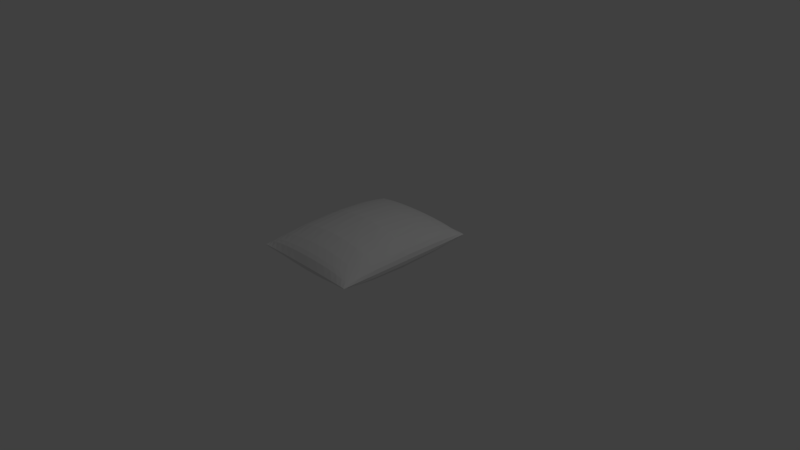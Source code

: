 # Source: pillow.blend  (saved by Blender 2.78.0; exported with 4.5.12 LTS)
import bpy
from mathutils import Matrix  # noqa: F401  (used for matrix-valued properties, if any)

bpy.ops.wm.read_factory_settings(use_empty=True)
scene = bpy.context.scene
scene.name = 'Scene'

# ---- collections
col_collection_1 = bpy.data.collections.new('Collection 1'); scene.collection.children.link(col_collection_1)

# ---- materials (node trees are filled in below, after node groups)
mat_material_001 = bpy.data.materials.new('Material.001')
mat_material_001.alpha_threshold = 0.0
mat_material_001.use_transparent_shadow = False
mat_material_001.roughness = 0.5

# ---- material node trees

# ---- world
world_world = bpy.data.worlds.new('World'); scene.world = world_world
world_world.color = (0.05088, 0.05088, 0.05088)
world_world.use_sun_shadow = False
world_world.sun_shadow_jitter_overblur = 0.0
world_world.cycles.sampling_method = 'MANUAL'

# ---- cameras
cam_camera = bpy.data.cameras.new('Camera')
cam_camera.clip_end = 100.0
cam_camera.lens = 35.0
cam_camera.sensor_width = 32.0
cam_camera.sensor_height = 18.0
cam_camera.ortho_scale = 7.314
cam_camera.dof.focus_distance = 0.0
cam_camera.dof.aperture_fstop = 128.0

# ---- lights
light_lamp = bpy.data.lights.new('Lamp', 'POINT')
light_lamp.transmission_factor = 0.0
light_lamp.cutoff_distance = 30.0
light_lamp.energy = 100.0
light_lamp.shadow_buffer_clip_start = 1.001
light_lamp.shadow_soft_size = 0.1
light_lamp.shadow_maximum_resolution = 0.006
light_lamp.use_absolute_resolution = True

# ---- meshes
me_cylinder = bpy.data.meshes.new('Cylinder')
me_cylinder.from_pydata([(0.0, 0.04799, -1.0), (0.006315, 0.4442, 0.8833), (0.1951, 0.04707, -1.0), (0.2014, 0.4358, 0.8832), (0.3827, 0.04434, -1.0), (0.389, 0.4107, 0.8831), (0.5556, 0.03991, -1.0), (0.5619, 0.37, 0.8831), (0.7071, 0.03394, -1.0), (0.7134, 0.3152, 0.883), (0.8315, 0.02666, -1.0), (0.8378, 0.2485, 0.883), (0.9239, 0.01837, -1.0), (0.9302, 0.1723, 0.8829), (0.9808, 0.009364, -1.0), (0.9871, 0.08972, 0.8829), (1.0, 3.11e-07, -1.0), (1.006, 0.003797, 0.8829), (0.9808, -0.009363, -1.0), (0.9871, -0.08213, 0.8829), (0.9239, -0.01837, -1.0), (0.9302, -0.1647, 0.8829), (0.8315, -0.02666, -1.0), (0.8378, -0.2409, 0.883), (0.7071, -0.03394, -1.0), (0.7134, -0.3076, 0.883), (0.5556, -0.03991, -1.0), (0.5619, -0.3624, 0.8831), (0.3827, -0.04434, -1.0), (0.389, -0.4031, 0.8831), (0.1951, -0.04707, -1.0), (0.2014, -0.4281, 0.8832), (-3.258e-07, -0.04799, -1.0), (0.006312, -0.4366, 0.8833), (-0.1951, -0.04707, -1.0), (-0.1888, -0.4281, 0.8834), (-0.3827, -0.04434, -1.0), (-0.3764, -0.4031, 0.8834), (-0.5556, -0.03991, -1.0), (-0.5493, -0.3624, 0.8835), (-0.7071, -0.03394, -1.0), (-0.7008, -0.3076, 0.8836), (-0.8315, -0.02666, -1.0), (-0.8252, -0.2409, 0.8836), (-0.9239, -0.01837, -1.0), (-0.9176, -0.1647, 0.8836), (-0.9808, -0.009363, -1.0), (-0.9745, -0.08209, 0.8837), (-1.0, 3.537e-07, -1.0), (-0.9937, 0.003836, 0.8837), (-0.9808, 0.009364, -1.0), (-0.9745, 0.08976, 0.8837), (-0.9239, 0.01837, -1.0), (-0.9176, 0.1724, 0.8836), (-0.8315, 0.02666, -1.0), (-0.8252, 0.2485, 0.8836), (-0.7071, 0.03394, -1.0), (-0.7008, 0.3153, 0.8836), (-0.5556, 0.03991, -1.0), (-0.5493, 0.37, 0.8835), (-0.3827, 0.04434, -1.0), (-0.3764, 0.4107, 0.8834), (-0.1951, 0.04707, -1.0), (-0.1888, 0.4358, 0.8834), (0.0, 1.0, 0.002489), (0.1951, 0.9808, 0.002489), (0.3827, 0.9239, 0.002489), (0.5556, 0.8315, 0.002489), (0.7071, 0.7071, 0.002489), (0.8315, 0.5556, 0.002489), (0.9239, 0.3827, 0.002489), (0.9808, 0.1951, 0.002489), (1.0, 7.55e-08, 0.002489), (0.9808, -0.1951, 0.002489), (0.9239, -0.3827, 0.002489), (0.8315, -0.5556, 0.002489), (0.7071, -0.7071, 0.002489), (0.5556, -0.8315, 0.002489), (0.3827, -0.9239, 0.002489), (0.1951, -0.9808, 0.002489), (-3.258e-07, -1.0, 0.002489), (-0.1951, -0.9808, 0.002489), (-0.3827, -0.9239, 0.002489), (-0.5556, -0.8315, 0.002489), (-0.7071, -0.7071, 0.002489), (-0.8315, -0.5556, 0.002489), (-0.9239, -0.3827, 0.002489), (-0.9808, -0.1951, 0.002489), (-1.0, 9.656e-07, 0.002489), (-0.9808, 0.1951, 0.002489), (-0.9239, 0.3827, 0.002489), (-0.8315, 0.5556, 0.002489), (-0.7071, 0.7071, 0.002489), (-0.5556, 0.8315, 0.002489), (-0.3827, 0.9239, 0.002489), (-0.1951, 0.9808, 0.002489), (0.006233, 0.6279, 0.7594), (0.2013, 0.616, 0.7593), (0.3889, 0.5804, 0.7592), (0.5618, 0.5228, 0.7591), (0.7133, 0.4451, 0.7591), (0.8377, 0.3506, 0.759), (0.9301, 0.2426, 0.759), (0.987, 0.1256, 0.759), (1.006, 0.003802, 0.759), (0.987, -0.118, 0.759), (0.9301, -0.235, 0.759), (0.8377, -0.3429, 0.759), (0.7133, -0.4375, 0.7591), (0.5618, -0.5151, 0.7591), (0.3889, -0.5728, 0.7592), (0.2013, -0.6083, 0.7593), (0.00623, -0.6203, 0.7594), (-0.1889, -0.6083, 0.7594), (-0.3765, -0.5728, 0.7595), (-0.5493, -0.5151, 0.7596), (-0.7009, -0.4375, 0.7596), (-0.8252, -0.3429, 0.7597), (-0.9176, -0.235, 0.7597), (-0.9746, -0.1179, 0.7597), (-0.9938, 0.003841, 0.7597), (-0.9746, 0.1256, 0.7597), (-0.9176, 0.2427, 0.7597), (-0.8252, 0.3506, 0.7597), (-0.7009, 0.4452, 0.7596), (-0.5493, 0.5228, 0.7596), (-0.3765, 0.5804, 0.7595), (-0.1889, 0.616, 0.7594), (0.1951, 0.8362, -0.5043), (0.3827, 0.7877, -0.5043), (0.5556, 0.7089, -0.5043), (0.7071, 0.6029, -0.5043), (0.8315, 0.4737, -0.5043), (0.9239, 0.3263, -0.5043), (0.9808, 0.1663, -0.5043), (1.0, 1.142e-07, -0.5043), (0.9808, -0.1663, -0.5043), (0.9239, -0.3263, -0.5043), (0.8315, -0.4737, -0.5043), (0.7071, -0.6029, -0.5043), (0.5556, -0.7089, -0.5043), (0.3827, -0.7877, -0.5043), (0.1951, -0.8362, -0.5043), (-3.258e-07, -0.8526, -0.5043), (-0.1951, -0.8362, -0.5043), (-0.3827, -0.7877, -0.5043), (-0.5556, -0.7089, -0.5043), (-0.7071, -0.6029, -0.5043), (-0.8315, -0.4737, -0.5043), (-0.9239, -0.3263, -0.5043), (-0.9808, -0.1663, -0.5043), (-1.0, 8.731e-07, -0.5043), (-0.9808, 0.1663, -0.5043), (-0.9239, 0.3263, -0.5043), (-0.8315, 0.4737, -0.5043), (-0.7071, 0.6029, -0.5043), (-0.5556, 0.7089, -0.5043), (-0.3827, 0.7877, -0.5043), (-0.1951, 0.8362, -0.5043), (0.0, 0.8526, -0.5043), (0.006069, 0.8565, 0.5115), (0.2012, 0.8401, 0.5114), (0.3888, 0.7916, 0.5114), (0.5616, 0.7128, 0.5113), (0.7132, 0.6067, 0.5112), (0.8375, 0.4775, 0.5112), (0.9299, 0.3301, 0.5111), (0.9869, 0.1702, 0.5111), (1.006, 0.003812, 0.5111), (0.9869, -0.1625, 0.5111), (0.9299, -0.3225, 0.5111), (0.8375, -0.4699, 0.5112), (0.7132, -0.5991, 0.5112), (0.5616, -0.7051, 0.5113), (0.3887, -0.7839, 0.5113), (0.2012, -0.8324, 0.5114), (0.006064, -0.8488, 0.5115), (-0.189, -0.8324, 0.5116), (-0.3766, -0.7839, 0.5116), (-0.5495, -0.7051, 0.5117), (-0.701, -0.5991, 0.5118), (-0.8254, -0.4698, 0.5118), (-0.9178, -0.3224, 0.5119), (-0.9747, -0.1625, 0.5119), (-0.9939, 0.003851, 0.5119), (-0.9747, 0.1702, 0.5119), (-0.9178, 0.3301, 0.5119), (-0.8254, 0.4775, 0.5118), (-0.701, 0.6067, 0.5118), (-0.5495, 0.7128, 0.5117), (-0.3766, 0.7916, 0.5116), (-0.189, 0.8401, 0.5116), (0.1951, 0.6121, -0.7521), (0.3827, 0.5766, -0.7521), (0.5556, 0.5189, -0.7521), (0.7071, 0.4413, -0.7521), (0.8315, 0.3467, -0.7521), (0.9239, 0.2388, -0.7521), (0.9808, 0.1218, -0.7521), (1.0, 1.723e-07, -0.7521), (0.9808, -0.1218, -0.7521), (0.9239, -0.2388, -0.7521), (0.8315, -0.3467, -0.7521), (0.7071, -0.4413, -0.7521), (0.5556, -0.5189, -0.7521), (0.3827, -0.5766, -0.7521), (0.1951, -0.6121, -0.7521), (-3.258e-07, -0.6241, -0.7521), (-0.1951, -0.6121, -0.7521), (-0.3827, -0.5766, -0.7521), (-0.5556, -0.5189, -0.7521), (-0.7071, -0.4413, -0.7521), (-0.8315, -0.3467, -0.7521), (-0.9239, -0.2388, -0.7521), (-0.9808, -0.1218, -0.7521), (-1.0, 7.278e-07, -0.7521), (-0.9808, 0.1218, -0.7521), (-0.9239, 0.2388, -0.7521), (-0.8315, 0.3467, -0.7521), (-0.7071, 0.4413, -0.7521), (-0.5556, 0.5189, -0.7521), (-0.3827, 0.5766, -0.7521), (-0.1951, 0.6121, -0.7521), (0.0, 0.6241, -0.7521), (0.2008, 0.9846, 0.004661), (0.3884, 0.9277, 0.004589), (0.5613, 0.8353, 0.004522), (0.7128, 0.7109, 0.004463), (0.8372, 0.5594, 0.004415), (0.9296, 0.3865, 0.004379), (0.9865, 0.1989, 0.004357), (1.006, 0.003833, 0.004348), (0.9865, -0.1913, 0.004355), (0.9296, -0.3788, 0.004376), (0.8372, -0.5517, 0.004411), (0.7128, -0.7033, 0.004458), (0.5613, -0.8276, 0.004516), (0.3884, -0.92, 0.004582), (0.2008, -0.9769, 0.004654), (0.005727, -0.9961, 0.004728), (-0.1894, -0.9769, 0.004803), (-0.377, -0.92, 0.004875), (-0.5498, -0.8276, 0.004942), (-0.7014, -0.7032, 0.005001), (-0.8257, -0.5517, 0.005049), (-0.9182, -0.3788, 0.005085), (-0.9751, -0.1912, 0.005107), (-0.9943, 0.003872, 0.005115), (-0.9751, 0.199, 0.005109), (-0.9181, 0.3866, 0.005088), (-0.8257, 0.5594, 0.005053), (-0.7014, 0.711, 0.005006), (-0.5498, 0.8353, 0.004948), (-0.377, 0.9277, 0.004882), (-0.1894, 0.9846, 0.00481), (0.005733, 1.004, 0.004736), (0.1951, 0.432, -0.8761), (0.3827, 0.4069, -0.8761), (0.5556, 0.3662, -0.8761), (0.7071, 0.3114, -0.8761), (0.8315, 0.2447, -0.8761), (0.9239, 0.1685, -0.8761), (0.9808, 0.08592, -0.8761), (1.0, 2.152e-07, -0.8761), (0.9808, -0.08592, -0.8761), (0.9239, -0.1685, -0.8761), (0.8315, -0.2447, -0.8761), (0.7071, -0.3114, -0.8761), (0.5556, -0.3662, -0.8761), (0.3827, -0.4069, -0.8761), (0.1951, -0.432, -0.8761), (-3.258e-07, -0.4404, -0.8761), (-0.1951, -0.432, -0.8761), (-0.3827, -0.4069, -0.8761), (-0.5556, -0.3662, -0.8761), (-0.7071, -0.3114, -0.8761), (-0.8315, -0.2447, -0.8761), (-0.9239, -0.1685, -0.8761), (-0.9808, -0.08592, -0.8761), (-1.0, 6.072e-07, -0.8761), (-0.9808, 0.08592, -0.8761), (-0.9239, 0.1685, -0.8761), (-0.8315, 0.2447, -0.8761), (-0.7071, 0.3114, -0.8761), (-0.5556, 0.3662, -0.8761), (-0.3827, 0.4069, -0.8761), (-0.1951, 0.432, -0.8761), (0.0, 0.4404, -0.8761), (0.2015, 0.05088, 1.007), (0.3891, 0.04814, 1.007), (0.562, 0.04371, 1.007), (0.7135, 0.03773, 1.007), (0.8379, 0.03046, 1.007), (0.9303, 0.02216, 1.007), (0.9872, 0.01315, 1.007), (1.006, 0.003791, 1.007), (0.9872, -0.005571, 1.007), (0.9303, -0.01457, 1.007), (0.8379, -0.02287, 1.007), (0.7135, -0.03014, 1.007), (0.562, -0.03611, 1.007), (0.3891, -0.04054, 1.007), (0.2015, -0.04326, 1.007), (0.006396, -0.04418, 1.007), (-0.1887, -0.04326, 1.007), (-0.3763, -0.04052, 1.007), (-0.5492, -0.03608, 1.007), (-0.7007, -0.03011, 1.007), (-0.8251, -0.02284, 1.008), (-0.9175, -0.01454, 1.008), (-0.9744, -0.005532, 1.008), (-0.9936, 0.003831, 1.008), (-0.9744, 0.01319, 1.008), (-0.9175, 0.0222, 1.008), (-0.8251, 0.03049, 1.008), (-0.7007, 0.03776, 1.007), (-0.5492, 0.04373, 1.007), (-0.3763, 0.04816, 1.007), (-0.1887, 0.05089, 1.007), (0.006396, 0.05181, 1.007), (0.1951, 0.3237, -0.9279), (0.3827, 0.3049, -0.9279), (0.5556, 0.2744, -0.9279), (0.7071, 0.2334, -0.9279), (0.8315, 0.1833, -0.9279), (0.9239, 0.1263, -0.9279), (0.9808, 0.06438, -0.9279), (1.0, 2.413e-07, -0.9279), (0.9808, -0.06438, -0.9279), (0.9239, -0.1263, -0.9279), (0.8315, -0.1833, -0.9279), (0.7071, -0.2334, -0.9279), (0.5556, -0.2744, -0.9279), (0.3827, -0.3049, -0.9279), (0.1951, -0.3237, -0.9279), (-3.258e-07, -0.33, -0.9279), (-0.1951, -0.3237, -0.9279), (-0.3827, -0.3049, -0.9279), (-0.5556, -0.2744, -0.9279), (-0.7071, -0.2334, -0.9279), (-0.8315, -0.1833, -0.9279), (-0.9239, -0.1263, -0.9279), (-0.9808, -0.06438, -0.9279), (-1.0, 5.35e-07, -0.9279), (-0.9808, 0.06438, -0.9279), (-0.9239, 0.1263, -0.9279), (-0.8315, 0.1834, -0.9279), (-0.7071, 0.2334, -0.9279), (-0.5556, 0.2744, -0.9279), (-0.3827, 0.3049, -0.9279), (-0.1951, 0.3237, -0.9279), (0.0, 0.33, -0.9279), (-0.1887, 0.3275, 0.9352), (-0.3763, 0.3087, 0.9352), (-0.5492, 0.2782, 0.9353), (-0.7008, 0.2372, 0.9354), (-0.8251, 0.1872, 0.9354), (-0.9175, 0.1301, 0.9355), (-0.9744, 0.06822, 0.9355), (-0.9937, 0.003834, 0.9355), (-0.9744, -0.06055, 0.9355), (-0.9175, -0.1225, 0.9355), (-0.8251, -0.1795, 0.9354), (-0.7008, -0.2295, 0.9354), (-0.5492, -0.2706, 0.9353), (-0.3763, -0.3011, 0.9352), (-0.1887, -0.3199, 0.9352), (0.006347, -0.3262, 0.9351), (0.2014, -0.3199, 0.935), (0.389, -0.3011, 0.9349), (0.5619, -0.2706, 0.9349), (0.7135, -0.2296, 0.9348), (0.8378, -0.1796, 0.9348), (0.9302, -0.1225, 0.9347), (0.9871, -0.06059, 0.9347), (1.006, 0.003795, 0.9347), (0.9871, 0.06818, 0.9347), (0.9302, 0.1301, 0.9347), (0.8378, 0.1871, 0.9348), (0.7135, 0.2372, 0.9348), (0.5619, 0.2782, 0.9349), (0.389, 0.3087, 0.935), (0.2014, 0.3275, 0.935), (0.006349, 0.3338, 0.9351)], [], [(318, 352, 353, 317), (316, 354, 355, 315), (315, 355, 356, 314), (314, 356, 357, 313), (313, 357, 358, 312), (312, 358, 359, 311), (311, 359, 360, 310), (310, 360, 361, 309), (309, 361, 362, 308), (308, 362, 363, 307), (307, 363, 364, 306), (306, 364, 365, 305), (305, 365, 366, 304), (304, 366, 367, 303), (303, 367, 368, 302), (302, 368, 369, 301), (301, 369, 370, 300), (300, 370, 371, 299), (299, 371, 372, 298), (298, 372, 373, 297), (297, 373, 374, 296), (296, 374, 375, 295), (295, 375, 376, 294), (294, 376, 377, 293), (293, 377, 378, 292), (292, 378, 379, 291), (291, 379, 380, 290), (290, 380, 381, 289), (289, 381, 382, 288), (288, 382, 383, 319), (319, 383, 352, 318), (382, 3, 1, 383), (317, 353, 354, 316), (0, 2, 4, 6, 8, 10, 12, 14, 16, 18, 20, 22, 24, 26, 28, 30, 32, 34, 36, 38, 40, 42, 44, 46, 48, 50, 52, 54, 56, 58, 60, 62), (158, 95, 64, 159), (157, 94, 95, 158), (156, 93, 94, 157), (155, 92, 93, 156), (154, 91, 92, 155), (153, 90, 91, 154), (152, 89, 90, 153), (151, 88, 89, 152), (150, 87, 88, 151), (149, 86, 87, 150), (148, 85, 86, 149), (147, 84, 85, 148), (146, 83, 84, 147), (145, 82, 83, 146), (144, 81, 82, 145), (143, 80, 81, 144), (142, 79, 80, 143), (141, 78, 79, 142), (140, 77, 78, 141), (139, 76, 77, 140), (138, 75, 76, 139), (137, 74, 75, 138), (136, 73, 74, 137), (135, 72, 73, 136), (134, 71, 72, 135), (133, 70, 71, 134), (132, 69, 70, 133), (131, 68, 69, 132), (130, 67, 68, 131), (129, 66, 67, 130), (128, 65, 66, 129), (159, 64, 65, 128), (380, 7, 5, 381), (3, 97, 96, 1), (7, 99, 98, 5), (11, 101, 100, 9), (15, 103, 102, 13), (19, 105, 104, 17), (23, 107, 106, 21), (27, 109, 108, 25), (31, 111, 110, 29), (35, 113, 112, 33), (39, 115, 114, 37), (43, 117, 116, 41), (47, 119, 118, 45), (51, 121, 120, 49), (55, 123, 122, 53), (59, 125, 124, 57), (63, 127, 126, 61), (383, 1, 63, 352), (353, 61, 59, 354), (355, 57, 55, 356), (357, 53, 51, 358), (359, 49, 47, 360), (361, 45, 43, 362), (363, 41, 39, 364), (365, 37, 35, 366), (367, 33, 31, 368), (369, 29, 27, 370), (371, 25, 23, 372), (373, 21, 19, 374), (375, 17, 15, 376), (377, 13, 11, 378), (381, 5, 3, 382), (223, 159, 128, 192), (192, 128, 129, 193), (193, 129, 130, 194), (194, 130, 131, 195), (195, 131, 132, 196), (196, 132, 133, 197), (197, 133, 134, 198), (198, 134, 135, 199), (199, 135, 136, 200), (200, 136, 137, 201), (201, 137, 138, 202), (202, 138, 139, 203), (203, 139, 140, 204), (204, 140, 141, 205), (205, 141, 142, 206), (206, 142, 143, 207), (207, 143, 144, 208), (208, 144, 145, 209), (209, 145, 146, 210), (210, 146, 147, 211), (211, 147, 148, 212), (212, 148, 149, 213), (213, 149, 150, 214), (214, 150, 151, 215), (215, 151, 152, 216), (216, 152, 153, 217), (217, 153, 154, 218), (218, 154, 155, 219), (219, 155, 156, 220), (220, 156, 157, 221), (221, 157, 158, 222), (222, 158, 159, 223), (379, 9, 7, 380), (97, 161, 160, 96), (5, 98, 97, 3), (9, 100, 99, 7), (13, 102, 101, 11), (17, 104, 103, 15), (21, 106, 105, 19), (25, 108, 107, 23), (29, 110, 109, 27), (33, 112, 111, 31), (37, 114, 113, 35), (41, 116, 115, 39), (45, 118, 117, 43), (49, 120, 119, 47), (53, 122, 121, 51), (57, 124, 123, 55), (61, 126, 125, 59), (1, 96, 127, 63), (352, 63, 61, 353), (354, 59, 57, 355), (356, 55, 53, 357), (358, 51, 49, 359), (360, 47, 45, 361), (362, 43, 41, 363), (364, 39, 37, 365), (366, 35, 33, 367), (368, 31, 29, 369), (370, 27, 25, 371), (372, 23, 21, 373), (374, 19, 17, 375), (376, 15, 13, 377), (378, 11, 9, 379), (286, 222, 223, 287), (285, 221, 222, 286), (284, 220, 221, 285), (283, 219, 220, 284), (282, 218, 219, 283), (281, 217, 218, 282), (280, 216, 217, 281), (279, 215, 216, 280), (278, 214, 215, 279), (277, 213, 214, 278), (276, 212, 213, 277), (275, 211, 212, 276), (274, 210, 211, 275), (273, 209, 210, 274), (272, 208, 209, 273), (271, 207, 208, 272), (270, 206, 207, 271), (269, 205, 206, 270), (268, 204, 205, 269), (267, 203, 204, 268), (266, 202, 203, 267), (265, 201, 202, 266), (264, 200, 201, 265), (263, 199, 200, 264), (262, 198, 199, 263), (261, 197, 198, 262), (260, 196, 197, 261), (259, 195, 196, 260), (258, 194, 195, 259), (257, 193, 194, 258), (256, 192, 193, 257), (287, 223, 192, 256), (98, 162, 161, 97), (160, 255, 254, 191), (96, 160, 191, 127), (127, 191, 190, 126), (126, 190, 189, 125), (125, 189, 188, 124), (124, 188, 187, 123), (123, 187, 186, 122), (122, 186, 185, 121), (121, 185, 184, 120), (120, 184, 183, 119), (119, 183, 182, 118), (118, 182, 181, 117), (117, 181, 180, 116), (116, 180, 179, 115), (115, 179, 178, 114), (114, 178, 177, 113), (113, 177, 176, 112), (112, 176, 175, 111), (111, 175, 174, 110), (110, 174, 173, 109), (109, 173, 172, 108), (108, 172, 171, 107), (107, 171, 170, 106), (106, 170, 169, 105), (105, 169, 168, 104), (104, 168, 167, 103), (103, 167, 166, 102), (102, 166, 165, 101), (101, 165, 164, 100), (100, 164, 163, 99), (99, 163, 162, 98), (351, 287, 256, 320), (320, 256, 257, 321), (321, 257, 258, 322), (322, 258, 259, 323), (323, 259, 260, 324), (324, 260, 261, 325), (325, 261, 262, 326), (326, 262, 263, 327), (327, 263, 264, 328), (328, 264, 265, 329), (329, 265, 266, 330), (330, 266, 267, 331), (331, 267, 268, 332), (332, 268, 269, 333), (333, 269, 270, 334), (334, 270, 271, 335), (335, 271, 272, 336), (336, 272, 273, 337), (337, 273, 274, 338), (338, 274, 275, 339), (339, 275, 276, 340), (340, 276, 277, 341), (341, 277, 278, 342), (342, 278, 279, 343), (343, 279, 280, 344), (344, 280, 281, 345), (345, 281, 282, 346), (346, 282, 283, 347), (347, 283, 284, 348), (348, 284, 285, 349), (349, 285, 286, 350), (350, 286, 287, 351), (191, 254, 253, 190), (319, 318, 317, 316, 315, 314, 313, 312, 311, 310, 309, 308, 307, 306, 305, 304, 303, 302, 301, 300, 299, 298, 297, 296, 295, 294, 293, 292, 291, 290, 289, 288), (161, 224, 255, 160), (162, 225, 224, 161), (163, 226, 225, 162), (164, 227, 226, 163), (165, 228, 227, 164), (166, 229, 228, 165), (167, 230, 229, 166), (168, 231, 230, 167), (169, 232, 231, 168), (170, 233, 232, 169), (171, 234, 233, 170), (172, 235, 234, 171), (173, 236, 235, 172), (174, 237, 236, 173), (175, 238, 237, 174), (176, 239, 238, 175), (177, 240, 239, 176), (178, 241, 240, 177), (179, 242, 241, 178), (180, 243, 242, 179), (181, 244, 243, 180), (182, 245, 244, 181), (183, 246, 245, 182), (184, 247, 246, 183), (185, 248, 247, 184), (186, 249, 248, 185), (187, 250, 249, 186), (188, 251, 250, 187), (189, 252, 251, 188), (190, 253, 252, 189), (62, 350, 351, 0), (60, 349, 350, 62), (58, 348, 349, 60), (56, 347, 348, 58), (54, 346, 347, 56), (52, 345, 346, 54), (50, 344, 345, 52), (48, 343, 344, 50), (46, 342, 343, 48), (44, 341, 342, 46), (42, 340, 341, 44), (40, 339, 340, 42), (38, 338, 339, 40), (36, 337, 338, 38), (34, 336, 337, 36), (32, 335, 336, 34), (30, 334, 335, 32), (28, 333, 334, 30), (26, 332, 333, 28), (24, 331, 332, 26), (22, 330, 331, 24), (20, 329, 330, 22), (18, 328, 329, 20), (16, 327, 328, 18), (14, 326, 327, 16), (12, 325, 326, 14), (10, 324, 325, 12), (8, 323, 324, 10), (6, 322, 323, 8), (4, 321, 322, 6), (2, 320, 321, 4), (0, 351, 320, 2), (95, 94, 93, 92, 91, 90, 89, 88, 87, 86, 85, 84, 83, 82, 81, 80, 79, 78, 77, 76, 75, 74, 73, 72, 71, 70, 69, 68, 67, 66, 65, 64), (252, 253, 254, 255, 224, 225, 226, 227, 228, 229, 230, 231, 232, 233, 234, 235, 236, 237, 238, 239, 240, 241, 242, 243, 244, 245, 246, 247, 248, 249, 250, 251), (94, 95, 64, 65, 66, 67, 68, 69, 70, 71, 230, 229, 228, 227, 226, 225, 224, 255, 254, 253, 252, 251, 250, 249, 248, 247, 246, 87, 88, 89, 90, 91, 92, 93)])
me_cylinder.materials.append(mat_material_001)
me_cylinder.use_remesh_preserve_volume = False
me_cylinder.use_remesh_preserve_attributes = False
me_cylinder.use_mirror_vertex_groups = False
me_cylinder.update()

# ---- objects
ob_cylinder = bpy.data.objects.new('Cylinder', me_cylinder)
ob_lamp = bpy.data.objects.new('Lamp', light_lamp)
ob_camera = bpy.data.objects.new('Camera', cam_camera)

# ---- transforms, parenting, visibility, modifiers, constraints
ob_cylinder.location = (0.0, -0.05045, 0.2311)
ob_cylinder.rotation_euler = (1.571, 0.0, 0.0)
ob_cylinder.scale = (0.76, 0.3, 1.0)
ob_cylinder.lineart.crease_threshold = 0.0
ob_lamp.location = (4.076, 1.005, 5.904)
ob_lamp.rotation_euler = (0.6503, 0.05522, 1.866)
ob_lamp.lock_rotations_4d = False
ob_lamp.empty_display_type = 'ARROWS'
ob_lamp.color = (0.0, 0.0, 0.0, 0.0)
ob_lamp.lineart.crease_threshold = 0.0
ob_camera.location = (7.481, -6.508, 5.344)
ob_camera.rotation_euler = (1.109, 0.0, 0.8149)
ob_camera.lock_rotations_4d = False
ob_camera.empty_display_type = 'ARROWS'
ob_camera.color = (0.0, 0.0, 0.0, 0.0)
ob_camera.display_type = 'WIRE'
ob_camera.lineart.crease_threshold = 0.0

# ---- collection membership
col_collection_1.objects.link(ob_cylinder)
col_collection_1.objects.link(ob_lamp)
col_collection_1.objects.link(ob_camera)

# ---- scene / render settings (as saved in the file)
scene.camera = ob_camera
scene.frame_start = 1; scene.frame_end = 250; scene.frame_set(1)
scene.render.engine = 'BLENDER_EEVEE_NEXT'
scene.render.resolution_percentage = 50
scene.render.dither_intensity = 0.0
scene.cycles.use_denoising = False
scene.cycles.samples = 128
scene.cycles.sampling_pattern = 'TABULATED_SOBOL'
scene.cycles.light_sampling_threshold = 0.0
scene.cycles.use_adaptive_sampling = False
scene.cycles.use_light_tree = False
scene.cycles.blur_glossy = 0.0
scene.cycles.sample_clamp_indirect = 0.0
scene.view_settings.view_transform = 'Standard'
bpy.context.view_layer.update()
